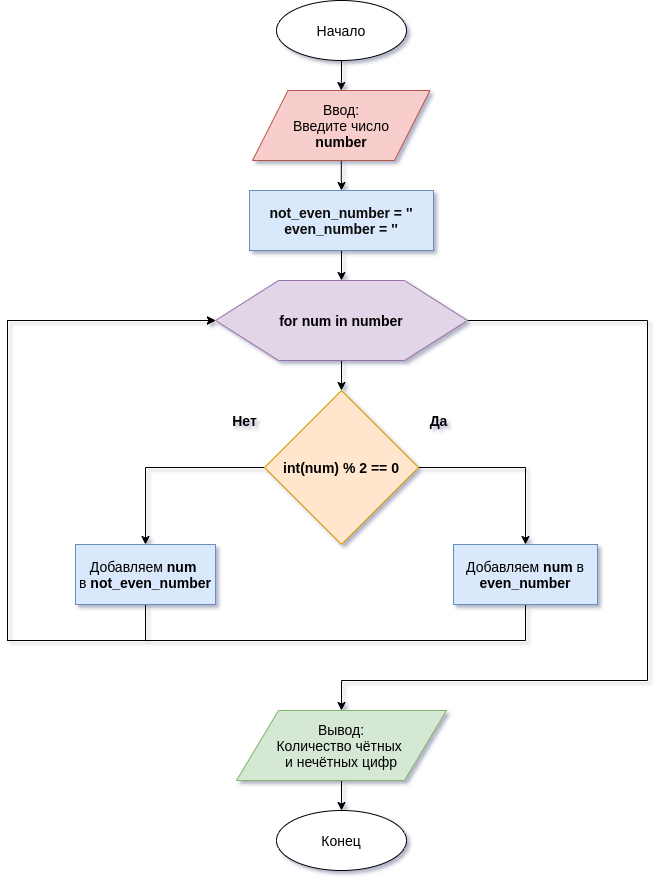

The diagram above was exported from draw.io. Its source (the exported page's mxGraphModel, read from the mxfile embedded in the PNG):
<mxGraphModel dx="1350" dy="782" grid="1" gridSize="10" guides="1" tooltips="1" connect="1" arrows="1" fold="1" page="1" pageScale="1" pageWidth="827" pageHeight="1169" math="0" shadow="0">
  <root>
    <mxCell id="uhQdIecOjzggrPABc7hr-0" />
    <mxCell id="uhQdIecOjzggrPABc7hr-1" parent="uhQdIecOjzggrPABc7hr-0" />
    <mxCell id="uhQdIecOjzggrPABc7hr-5" style="edgeStyle=orthogonalEdgeStyle;rounded=0;orthogonalLoop=1;jettySize=auto;html=1;entryX=0.5;entryY=0;entryDx=0;entryDy=0;" edge="1" parent="uhQdIecOjzggrPABc7hr-1" source="uhQdIecOjzggrPABc7hr-2" target="uhQdIecOjzggrPABc7hr-4">
      <mxGeometry relative="1" as="geometry" />
    </mxCell>
    <mxCell id="uhQdIecOjzggrPABc7hr-2" value="&lt;font style=&quot;font-size: 14px&quot;&gt;Начало&lt;/font&gt;" style="ellipse;whiteSpace=wrap;html=1;" vertex="1" parent="uhQdIecOjzggrPABc7hr-1">
      <mxGeometry x="349" width="130" height="60" as="geometry" />
    </mxCell>
    <mxCell id="uhQdIecOjzggrPABc7hr-7" style="edgeStyle=orthogonalEdgeStyle;rounded=0;orthogonalLoop=1;jettySize=auto;html=1;entryX=0.5;entryY=0;entryDx=0;entryDy=0;" edge="1" parent="uhQdIecOjzggrPABc7hr-1" source="uhQdIecOjzggrPABc7hr-4" target="uhQdIecOjzggrPABc7hr-6">
      <mxGeometry relative="1" as="geometry" />
    </mxCell>
    <mxCell id="uhQdIecOjzggrPABc7hr-4" value="&lt;span style=&quot;font-size: 14px&quot;&gt;Ввод:&lt;br&gt;Введите число&lt;br&gt;&lt;b&gt;number&lt;/b&gt;&lt;br&gt;&lt;/span&gt;" style="shape=parallelogram;perimeter=parallelogramPerimeter;whiteSpace=wrap;html=1;fillColor=#f8cecc;strokeColor=#b85450;" vertex="1" parent="uhQdIecOjzggrPABc7hr-1">
      <mxGeometry x="325" y="90" width="177.5" height="70" as="geometry" />
    </mxCell>
    <mxCell id="uhQdIecOjzggrPABc7hr-12" style="edgeStyle=orthogonalEdgeStyle;rounded=0;orthogonalLoop=1;jettySize=auto;html=1;entryX=0.5;entryY=0;entryDx=0;entryDy=0;" edge="1" parent="uhQdIecOjzggrPABc7hr-1" source="uhQdIecOjzggrPABc7hr-6" target="uhQdIecOjzggrPABc7hr-9">
      <mxGeometry relative="1" as="geometry" />
    </mxCell>
    <mxCell id="uhQdIecOjzggrPABc7hr-6" value="&lt;pre style=&quot;color: rgb(8 , 8 , 8)&quot;&gt;&lt;b&gt;&lt;font style=&quot;font-size: 14px&quot;&gt;&lt;font face=&quot;Helvetica&quot;&gt;not_even_number = ''&lt;br&gt;even_number = ''&lt;/font&gt;&lt;/font&gt;&lt;/b&gt;&lt;/pre&gt;" style="rounded=0;whiteSpace=wrap;html=1;fillColor=#dae8fc;strokeColor=#6c8ebf;" vertex="1" parent="uhQdIecOjzggrPABc7hr-1">
      <mxGeometry x="322" y="190" width="184" height="60" as="geometry" />
    </mxCell>
    <mxCell id="uhQdIecOjzggrPABc7hr-16" style="edgeStyle=orthogonalEdgeStyle;rounded=0;orthogonalLoop=1;jettySize=auto;html=1;entryX=0.5;entryY=0;entryDx=0;entryDy=0;" edge="1" parent="uhQdIecOjzggrPABc7hr-1" source="uhQdIecOjzggrPABc7hr-9" target="uhQdIecOjzggrPABc7hr-13">
      <mxGeometry relative="1" as="geometry" />
    </mxCell>
    <mxCell id="uhQdIecOjzggrPABc7hr-24" style="edgeStyle=orthogonalEdgeStyle;rounded=0;orthogonalLoop=1;jettySize=auto;html=1;" edge="1" parent="uhQdIecOjzggrPABc7hr-1" source="uhQdIecOjzggrPABc7hr-9" target="uhQdIecOjzggrPABc7hr-23">
      <mxGeometry relative="1" as="geometry">
        <Array as="points">
          <mxPoint x="720" y="320" />
          <mxPoint x="720" y="680" />
          <mxPoint x="414" y="680" />
        </Array>
      </mxGeometry>
    </mxCell>
    <mxCell id="uhQdIecOjzggrPABc7hr-9" value="&lt;font style=&quot;font-size: 14px&quot;&gt;&lt;b&gt;for num in number&lt;/b&gt;&lt;/font&gt;" style="shape=hexagon;html=1;whiteSpace=wrap;perimeter=hexagonPerimeter;rounded=0;fillColor=#e1d5e7;strokeColor=#9673a6;" vertex="1" parent="uhQdIecOjzggrPABc7hr-1">
      <mxGeometry x="288" y="280" width="252" height="80" as="geometry" />
    </mxCell>
    <mxCell id="uhQdIecOjzggrPABc7hr-18" style="edgeStyle=orthogonalEdgeStyle;rounded=0;orthogonalLoop=1;jettySize=auto;html=1;entryX=0.5;entryY=0;entryDx=0;entryDy=0;" edge="1" parent="uhQdIecOjzggrPABc7hr-1" source="uhQdIecOjzggrPABc7hr-13" target="uhQdIecOjzggrPABc7hr-17">
      <mxGeometry relative="1" as="geometry" />
    </mxCell>
    <mxCell id="uhQdIecOjzggrPABc7hr-20" style="edgeStyle=orthogonalEdgeStyle;rounded=0;orthogonalLoop=1;jettySize=auto;html=1;entryX=0.5;entryY=0;entryDx=0;entryDy=0;" edge="1" parent="uhQdIecOjzggrPABc7hr-1" source="uhQdIecOjzggrPABc7hr-13" target="uhQdIecOjzggrPABc7hr-19">
      <mxGeometry relative="1" as="geometry" />
    </mxCell>
    <mxCell id="uhQdIecOjzggrPABc7hr-13" value="&lt;b&gt;&lt;font style=&quot;font-size: 14px&quot;&gt;int(num) % 2 == 0&lt;/font&gt;&lt;/b&gt;" style="rhombus;whiteSpace=wrap;html=1;fillColor=#ffe6cc;strokeColor=#d79b00;" vertex="1" parent="uhQdIecOjzggrPABc7hr-1">
      <mxGeometry x="337" y="390" width="154" height="154" as="geometry" />
    </mxCell>
    <mxCell id="uhQdIecOjzggrPABc7hr-14" value="&lt;font style=&quot;font-size: 14px&quot;&gt;&lt;b&gt;Да&lt;/b&gt;&lt;/font&gt;" style="text;html=1;align=center;verticalAlign=middle;resizable=0;points=[];autosize=1;" vertex="1" parent="uhQdIecOjzggrPABc7hr-1">
      <mxGeometry x="496" y="410" width="30" height="20" as="geometry" />
    </mxCell>
    <mxCell id="uhQdIecOjzggrPABc7hr-15" value="&lt;font style=&quot;font-size: 14px&quot;&gt;&lt;b&gt;Нет&lt;/b&gt;&lt;/font&gt;" style="text;html=1;align=center;verticalAlign=middle;resizable=0;points=[];autosize=1;" vertex="1" parent="uhQdIecOjzggrPABc7hr-1">
      <mxGeometry x="297" y="410" width="40" height="20" as="geometry" />
    </mxCell>
    <mxCell id="uhQdIecOjzggrPABc7hr-21" style="edgeStyle=orthogonalEdgeStyle;rounded=0;orthogonalLoop=1;jettySize=auto;html=1;entryX=0;entryY=0.5;entryDx=0;entryDy=0;" edge="1" parent="uhQdIecOjzggrPABc7hr-1" source="uhQdIecOjzggrPABc7hr-17" target="uhQdIecOjzggrPABc7hr-9">
      <mxGeometry relative="1" as="geometry">
        <Array as="points">
          <mxPoint x="598" y="640" />
          <mxPoint x="80" y="640" />
          <mxPoint x="80" y="320" />
        </Array>
      </mxGeometry>
    </mxCell>
    <mxCell id="uhQdIecOjzggrPABc7hr-17" value="&lt;font style=&quot;font-size: 14px&quot;&gt;Добавляем &lt;b&gt;num&lt;/b&gt; в &lt;b&gt;even_number&lt;/b&gt;&lt;/font&gt;" style="rounded=0;whiteSpace=wrap;html=1;fillColor=#dae8fc;strokeColor=#6c8ebf;" vertex="1" parent="uhQdIecOjzggrPABc7hr-1">
      <mxGeometry x="526" y="544" width="144" height="60" as="geometry" />
    </mxCell>
    <mxCell id="uhQdIecOjzggrPABc7hr-22" style="edgeStyle=orthogonalEdgeStyle;rounded=0;orthogonalLoop=1;jettySize=auto;html=1;entryX=0;entryY=0.5;entryDx=0;entryDy=0;" edge="1" parent="uhQdIecOjzggrPABc7hr-1" source="uhQdIecOjzggrPABc7hr-19" target="uhQdIecOjzggrPABc7hr-9">
      <mxGeometry relative="1" as="geometry">
        <Array as="points">
          <mxPoint x="218" y="640" />
          <mxPoint x="80" y="640" />
          <mxPoint x="80" y="320" />
        </Array>
      </mxGeometry>
    </mxCell>
    <mxCell id="uhQdIecOjzggrPABc7hr-19" value="&lt;span style=&quot;font-size: 14px&quot;&gt;Добавляем&amp;nbsp;&lt;/span&gt;&lt;b style=&quot;font-size: 14px&quot;&gt;num&lt;/b&gt;&lt;span style=&quot;font-size: 14px&quot;&gt;&amp;nbsp;&lt;br&gt;в&amp;nbsp;&lt;b&gt;not_&lt;/b&gt;&lt;/span&gt;&lt;b style=&quot;font-size: 14px&quot;&gt;even_number&lt;/b&gt;" style="rounded=0;whiteSpace=wrap;html=1;fillColor=#dae8fc;strokeColor=#6c8ebf;" vertex="1" parent="uhQdIecOjzggrPABc7hr-1">
      <mxGeometry x="148" y="544" width="140" height="60" as="geometry" />
    </mxCell>
    <mxCell id="uhQdIecOjzggrPABc7hr-26" style="edgeStyle=orthogonalEdgeStyle;rounded=0;orthogonalLoop=1;jettySize=auto;html=1;entryX=0.5;entryY=0;entryDx=0;entryDy=0;" edge="1" parent="uhQdIecOjzggrPABc7hr-1" source="uhQdIecOjzggrPABc7hr-23" target="uhQdIecOjzggrPABc7hr-25">
      <mxGeometry relative="1" as="geometry" />
    </mxCell>
    <mxCell id="uhQdIecOjzggrPABc7hr-23" value="&lt;font style=&quot;font-size: 14px&quot;&gt;Вывод:&lt;br&gt;Количество чётных &lt;br&gt;и нечётных цифр&lt;br&gt;&lt;/font&gt;" style="shape=parallelogram;perimeter=parallelogramPerimeter;whiteSpace=wrap;html=1;fillColor=#d5e8d4;strokeColor=#82b366;" vertex="1" parent="uhQdIecOjzggrPABc7hr-1">
      <mxGeometry x="309" y="710" width="210" height="70" as="geometry" />
    </mxCell>
    <mxCell id="uhQdIecOjzggrPABc7hr-25" value="&lt;font style=&quot;font-size: 14px&quot;&gt;Конец&lt;/font&gt;" style="ellipse;whiteSpace=wrap;html=1;" vertex="1" parent="uhQdIecOjzggrPABc7hr-1">
      <mxGeometry x="349" y="810" width="130" height="60" as="geometry" />
    </mxCell>
  </root>
</mxGraphModel>